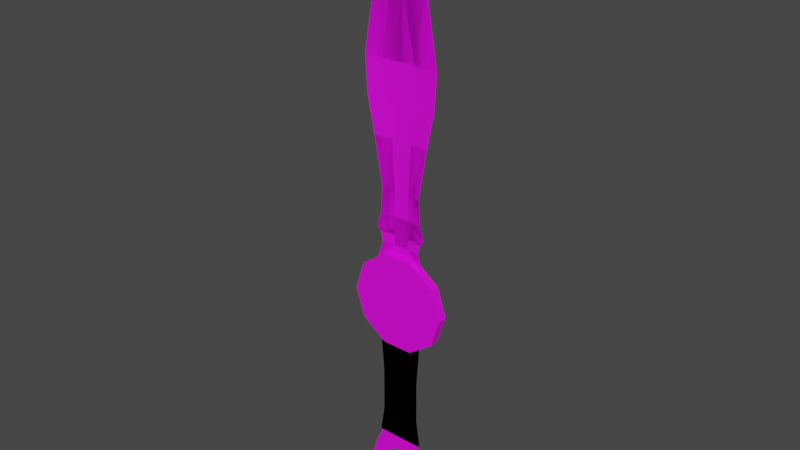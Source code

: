 # Source: blend.blend  (saved by Blender 3.4.6; exported with 4.5.12 LTS)
import bpy
from mathutils import Matrix  # noqa: F401  (used for matrix-valued properties, if any)

bpy.ops.wm.read_factory_settings(use_empty=True)
scene = bpy.context.scene
scene.name = 'Scene'

# ---- collections
col_collection = bpy.data.collections.new('Collection'); scene.collection.children.link(col_collection)

# ---- images (referenced by path relative to the original .blend; pixels are not part of the script)
import os
ASSET_DIR = os.environ.get("B2B_ASSET_DIR", "")  # directory of the original .blend (textures are referenced by path, not embedded)
HERE = os.path.dirname(os.path.abspath(__file__))  # packed textures are extracted next to this script under _unpacked/

def load_image(name, relpath, width, height, colorspace="sRGB"):
    """Load a texture the original file referenced (path relative to the .blend, or extracted next to this script)."""
    p = next((c for c in (os.path.join(HERE, relpath), os.path.join(ASSET_DIR, relpath)) if relpath and os.path.exists(c)), "")
    if p:
        img = bpy.data.images.load(p, check_existing=True)
        img.name = name
    else:  # same state as the original file: an image datablock whose file is absent (Cycles renders it pink)
        img = bpy.data.images.new(name, width, height)
        img.source = "FILE"
        img.filepath = "//" + (relpath or name)
    img.colorspace_settings.name = colorspace
    return img
img_png = load_image('太极飞镖基础颜色.png', '太极飞镖基础颜色.png', 1024, 1024, 'sRGB')

# ---- materials (node trees are filled in below, after node groups)
mat_435 = bpy.data.materials.new('435')
mat_435.use_transparent_shadow = False

# ---- node groups
ng_auto_smooth = bpy.data.node_groups.new('Auto Smooth', 'GeometryNodeTree')
_s = ng_auto_smooth.interface.new_socket(name='Geometry', in_out='OUTPUT', socket_type='NodeSocketGeometry')
_s = ng_auto_smooth.interface.new_socket(name='Geometry', in_out='INPUT', socket_type='NodeSocketGeometry')
_s = ng_auto_smooth.interface.new_socket(name='Angle', in_out='INPUT', socket_type='NodeSocketFloat')
_s.subtype = 'ANGLE'
_s.min_value = 0.0
_s.max_value = 3.142
ng_auto_smooth.is_modifier = True
_N = ng_auto_smooth.nodes; _L = ng_auto_smooth.links
n0 = _N.new('NodeGroupOutput'); n0.name = 'Group Output'; n0.location = (480, -100)
n1 = _N.new('NodeGroupInput'); n1.name = 'Group Input'; n1.location = (-420, -300)
n2 = _N.new('NodeGroupInput'); n2.name = 'Group Input.001'; n2.location = (-60, -100)
n3 = _N.new('GeometryNodeSetShadeSmooth'); n3.name = 'Set Shade Smooth'; n3.location = (120, -100)
n3.domain = 'EDGE'
n4 = _N.new('GeometryNodeSetShadeSmooth'); n4.name = 'Set Shade Smooth.001'; n4.location = (300, -100)
n5 = _N.new('GeometryNodeInputMeshEdgeAngle'); n5.name = 'Edge Angle'; n5.location = (-420, -220)
n6 = _N.new('GeometryNodeInputEdgeSmooth'); n6.name = 'Is Edge Smooth'; n6.location = (-60, -160)
n7 = _N.new('GeometryNodeInputShadeSmooth'); n7.name = 'Is Face Smooth'; n7.location = (-240, -340)
n8 = _N.new('FunctionNodeBooleanMath'); n8.name = 'Boolean Math'; n8.location = (-60, -220)
n9 = _N.new('FunctionNodeCompare'); n9.name = 'Compare'; n9.location = (-240, -180)
n9.operation = 'LESS_EQUAL'
_L.new(n5.outputs[0], n9.inputs[0])
_L.new(n4.outputs[0], n0.inputs[0])
_L.new(n1.outputs[1], n9.inputs[1])
_L.new(n9.outputs[0], n8.inputs[0])
_L.new(n7.outputs[0], n8.inputs[1])
_L.new(n2.outputs[0], n3.inputs[0])
_L.new(n6.outputs[0], n3.inputs[1])
_L.new(n3.outputs[0], n4.inputs[0])
_L.new(n8.outputs[0], n3.inputs[2])
n0.is_active_output = True

# ---- material node trees
mat_435.use_nodes = True; mat_435.node_tree.nodes.clear()
_N = mat_435.node_tree.nodes; _L = mat_435.node_tree.links
n0 = _N.new('ShaderNodeBsdfPrincipled'); n0.name = 'Principled BSDF'; n0.location = (10, 300)
n0.distribution = 'GGX'
n0.subsurface_method = 'RANDOM_WALK_SKIN'
n0.inputs[3].default_value = 1.45
n0.inputs[27].default_value = (0.0, 0.0, 0.0, 1.0)
n0.inputs[28].default_value = 1.0
n1 = _N.new('ShaderNodeOutputMaterial'); n1.name = 'Material Output'; n1.location = (300, 300)
n2 = _N.new('ShaderNodeTexImage'); n2.name = 'Image Texture'; n2.location = (-325, 158)
n2.image = img_png
_L.new(n0.outputs[0], n1.inputs[0])
_L.new(n2.outputs[0], n0.inputs[0])
n1.is_active_output = True

# ---- world
world_world = bpy.data.worlds.new('World'); scene.world = world_world
world_world.use_nodes = True; world_world.node_tree.nodes.clear()
_N = world_world.node_tree.nodes; _L = world_world.node_tree.links
n0 = _N.new('ShaderNodeOutputWorld'); n0.name = 'World Output'; n0.location = (300, 300)
n1 = _N.new('ShaderNodeBackground'); n1.name = 'Background'; n1.location = (10, 300)
n1.inputs[0].default_value = (0.05088, 0.05088, 0.05088, 1.0)
_L.new(n1.outputs[0], n0.inputs[0])
n0.is_active_output = True
world_world.color = (0.05088, 0.05088, 0.05088)
world_world.use_sun_shadow = False
world_world.sun_shadow_jitter_overblur = 0.0

# ---- meshes
me_mesh = bpy.data.meshes.new('Mesh')
me_mesh.from_pydata([(-0.4032, -0.00756, -9.015e-11), (-0.3262, -0.00756, 0.237), (-0.2412, -0.005732, 0.4405), (-0.1246, -0.00756, -0.3835), (-0.3262, -0.00756, -0.237), (-0.2016, -0.00756, -9.015e-11), (-0.1631, -0.00756, 0.1185), (-0.0623, -0.00756, 0.1917), (-0.0623, -0.00756, -0.1917), (-0.1631, -0.00756, -0.1185), (-0.2788, -0.006432, 0.3246), (-0.1218, -0.007277, 0.1636), (0.4032, -0.00756, -9.015e-11), (0.3262, -0.00756, 0.237), (0.2412, -0.005732, 0.4405), (0.1246, -0.00756, -0.3835), (0.3262, -0.00756, -0.237), (0.2016, -0.00756, -9.015e-11), (0.1631, -0.00756, 0.1185), (0.0623, -0.00756, 0.1917), (0.0623, -0.00756, -0.1917), (0.1631, -0.00756, -0.1185), (0.2788, -0.006432, 0.3246), (0.1218, -0.007277, 0.1636), (0.0, -0.005732, 0.4405), (0.0, -0.00756, 0.1917), (0.3274, -3.142e-08, 2.634), (0.0, -7.974e-08, 6.686), (-0.4555, -5.873e-08, 4.925), (0.4555, -5.873e-08, 4.925), (-0.3415, -4.872e-08, 4.085), (0.3415, -4.872e-08, 4.085), (-0.2428, -4.186e-08, 3.51), (0.2428, -4.186e-08, 3.51), (-0.2648, -3.832e-08, 3.214), (-0.2672, -3.572e-08, 2.995), (0.2377, -3.426e-08, 2.873), (0.2648, -3.832e-08, 3.214), (-0.3274, -3.142e-08, 2.634), (-0.2377, -3.426e-08, 2.873), (0.2672, -3.572e-08, 2.995), (0.427, -5.371e-08, 4.504), (-0.427, -5.371e-08, 4.504), (0.314, -3.638e-08, 3.05), (-0.314, -3.638e-08, 3.05), (-0.3216, -6.813e-08, 5.713), (0.3216, -6.813e-08, 5.713), (-0.3274, -3.142e-08, 2.634), (0.4555, -5.873e-08, 4.925), (-0.4555, -5.873e-08, 4.925), (0.3415, -4.872e-08, 4.085), (-0.3415, -4.872e-08, 4.085), (0.2428, -4.186e-08, 3.51), (-0.2428, -4.186e-08, 3.51), (0.2648, -3.832e-08, 3.214), (0.2672, -3.572e-08, 2.995), (-0.2377, -3.426e-08, 2.873), (-0.2648, -3.832e-08, 3.214), (0.3274, -3.142e-08, 2.634), (0.2377, -3.426e-08, 2.873), (-0.2672, -3.572e-08, 2.995), (-0.427, -5.371e-08, 4.504), (0.427, -5.371e-08, 4.504), (-0.314, -3.638e-08, 3.05), (0.314, -3.638e-08, 3.05), (0.3216, -6.813e-08, 5.713), (-0.3216, -6.813e-08, 5.713), (0.1691, 0.02128, 4.504), (-0.1691, 0.02128, 4.504), (0.1134, 0.02128, 3.05), (-0.1134, 0.02128, 3.05), (0.0, 0.01678, 2.634), (0.0, 0.02698, 4.925), (0.0, 0.02698, 4.085), (0.0, 0.02698, 3.51), (0.0, 0.02568, 2.873), (0.0, 0.02698, 3.214), (0.0, 0.02829, 2.995), (-0.1646, 0.02128, 4.925), (0.1646, 0.02128, 4.925), (-0.1234, 0.02128, 4.085), (0.0, 0.02698, 4.504), (0.1234, 0.02128, 4.085), (-0.0877, 0.02128, 3.51), (0.0877, 0.02128, 3.51), (-0.09567, 0.02128, 3.214), (0.0, 0.02698, 3.05), (-0.09654, 0.02226, 2.995), (0.08586, 0.0203, 2.873), (0.09567, 0.02128, 3.214), (-0.08586, 0.0203, 2.873), (0.09654, 0.02226, 2.995), (0.0, 0.02745, 5.713), (-0.1691, 0.02128, 4.504), (0.1691, 0.02128, 4.504), (-0.1134, 0.02128, 3.05), (0.1134, 0.02128, 3.05), (0.1646, 0.02128, 4.925), (-0.1646, 0.02128, 4.925), (0.1234, 0.02128, 4.085), (-0.1234, 0.02128, 4.085), (0.0877, 0.02128, 3.51), (-0.0877, 0.02128, 3.51), (0.09567, 0.02128, 3.214), (0.09654, 0.02226, 2.995), (-0.08586, 0.0203, 2.873), (-0.09567, 0.02128, 3.214), (0.08586, 0.0203, 2.873), (-0.09654, 0.02226, 2.995), (0.0, 0.04915, 2.211), (0.5817, 0.04915, 2.211), (0.4706, 0.04915, 2.553), (0.1797, 0.04915, 2.764), (-0.1797, 0.04915, 2.764), (-0.4706, 0.04915, 2.553), (-0.5817, 0.04915, 2.211), (-0.4706, 0.04915, 1.869), (-0.1797, 0.04915, 1.657), (0.1797, 0.04915, 1.657), (0.4706, 0.04915, 1.869), (0.5817, -0.05671, 2.211), (0.4706, -0.05671, 2.553), (0.1797, -0.05671, 2.764), (-0.1797, -0.05671, 2.764), (-0.4706, -0.05671, 2.553), (-0.5817, -0.05671, 2.211), (-0.4706, -0.05671, 1.869), (-0.1797, -0.05671, 1.657), (0.1797, -0.05671, 1.657), (0.4706, -0.05671, 1.869), (0.0, -0.05671, 2.211), (-0.2777, -0.01077, 0.3843), (0.2777, -0.01077, 0.3843), (-0.2633, -0.01077, 1.737), (0.2633, -0.01077, 1.737), (0.2262, -0.01077, 1.218), (-0.2262, -0.01077, 1.218), (0.2291, -0.01077, 0.7111), (-0.2291, -0.01077, 0.7111), (0.2777, -0.01077, 0.3843), (-0.2777, -0.01077, 0.3843), (0.2633, -0.01077, 1.737), (-0.2633, -0.01077, 1.737), (-0.2262, -0.01077, 1.218), (0.2262, -0.01077, 1.218), (-0.2291, -0.01077, 0.7111), (0.2291, -0.01077, 0.7111), (-0.2777, 0.01077, 0.3843), (0.2777, 0.01077, 0.3843), (-0.2633, 0.01077, 1.737), (0.2633, 0.01077, 1.737), (0.2262, 0.01077, 1.218), (-0.2262, 0.01077, 1.218), (0.2291, 0.01077, 0.7111), (-0.2291, 0.01077, 0.7111), (0.2777, 0.01077, 0.3843), (-0.2777, 0.01077, 0.3843), (0.2633, 0.01077, 1.737), (-0.2633, 0.01077, 1.737), (-0.2262, 0.01077, 1.218), (0.2262, 0.01077, 1.218), (-0.2291, 0.01077, 0.7111), (0.2291, 0.01077, 0.7111)], [], [(0, 5, 6, 1), (1, 6, 11, 10), (24, 2, 7, 25), (3, 8, 9, 4), (4, 9, 5, 0), (10, 11, 7, 2), (3, 15, 20, 8), (12, 13, 18, 17), (13, 22, 23, 18), (19, 14, 24, 25), (15, 16, 21, 20), (16, 12, 17, 21), (22, 14, 19, 23), (88, 26, 71, 75), (92, 27, 46), (45, 92, 78, 28), (79, 92, 46, 29), (68, 42, 28, 78), (67, 81, 72, 79), (78, 72, 81, 68), (79, 29, 41, 67), (83, 32, 30, 80), (80, 30, 42, 68), (84, 74, 73, 82), (82, 73, 81, 67), (68, 81, 73, 80), (80, 73, 74, 83), (67, 41, 31, 82), (31, 33, 84, 82), (85, 34, 32, 83), (89, 76, 74, 84), (83, 74, 76, 85), (33, 37, 89, 84), (86, 76, 89, 69), (85, 76, 86, 70), (89, 37, 43, 69), (87, 35, 44, 70), (91, 77, 86, 69), (86, 77, 87, 70), (43, 40, 91, 69), (90, 39, 35, 87), (88, 75, 77, 91), (90, 87, 77, 75), (91, 40, 36, 88), (90, 38, 39), (44, 34, 85, 70), (92, 45, 27), (78, 92, 72), (92, 79, 72), (75, 71, 38, 90), (88, 36, 26), (105, 75, 71, 47), (92, 66, 27), (65, 48, 97, 92), (98, 49, 66, 92), (94, 97, 48, 62), (93, 98, 72, 81), (97, 94, 81, 72), (98, 93, 61, 49), (101, 99, 50, 52), (99, 94, 62, 50), (102, 100, 73, 74), (100, 93, 81, 73), (94, 99, 73, 81), (99, 101, 74, 73), (93, 100, 51, 61), (51, 100, 102, 53), (103, 101, 52, 54), (106, 102, 74, 76), (101, 103, 76, 74), (53, 102, 106, 57), (86, 95, 106, 76), (103, 96, 86, 76), (106, 95, 63, 57), (104, 96, 64, 55), (108, 95, 86, 77), (86, 96, 104, 77), (63, 95, 108, 60), (107, 104, 55, 59), (105, 108, 77, 75), (107, 75, 77, 104), (108, 105, 56, 60), (107, 59, 58), (64, 96, 103, 54), (92, 27, 65), (97, 72, 92), (92, 72, 98), (75, 107, 58, 71), (105, 47, 56), (109, 111, 110), (109, 112, 111), (109, 113, 112), (109, 114, 113), (109, 115, 114), (109, 116, 115), (109, 117, 116), (109, 118, 117), (109, 119, 118), (109, 110, 119), (110, 111, 121, 120), (111, 112, 122, 121), (112, 113, 123, 122), (113, 114, 124, 123), (114, 115, 125, 124), (115, 116, 126, 125), (116, 117, 127, 126), (117, 118, 128, 127), (118, 119, 129, 128), (119, 110, 120, 129), (120, 121, 130), (121, 122, 130), (122, 123, 130), (123, 124, 130), (124, 125, 130), (125, 126, 130), (126, 127, 130), (127, 128, 130), (128, 129, 130), (129, 120, 130), (136, 135, 134, 133), (135, 136, 138, 137), (137, 138, 131, 132), (144, 141, 142, 143), (143, 145, 146, 144), (145, 140, 139, 146), (152, 149, 150, 151), (151, 153, 154, 152), (153, 148, 147, 154), (160, 159, 158, 157), (159, 160, 162, 161), (161, 162, 155, 156)])
me_mesh.polygons.foreach_set('use_smooth', [True] * 131)
_k = set([(0, 1), (0, 4), (1, 10), (2, 10), (2, 24), (3, 4), (3, 15), (5, 6), (5, 9), (6, 11), (7, 11), (7, 25), (8, 9), (8, 20), (12, 13), (12, 16), (13, 22), (14, 22), (14, 24), (15, 16), (17, 18), (17, 21), (18, 23), (19, 23), (19, 25), (20, 21), (26, 36), (27, 45), (27, 46), (27, 65), (27, 66), (28, 42), (28, 45), (29, 41), (29, 46), (30, 32), (30, 42), (31, 33), (31, 41), (32, 34), (33, 37), (34, 44), (35, 39), (35, 44), (36, 40), (37, 43), (38, 39), (40, 43), (47, 56), (48, 62), (48, 65), (49, 61), (49, 66), (50, 52), (50, 62), (51, 53), (51, 61), (52, 54), (53, 57), (54, 64), (55, 59), (55, 64), (56, 60), (57, 63), (58, 59), (60, 63), (110, 111), (110, 119), (111, 112), (112, 113), (113, 114), (114, 115), (115, 116), (116, 117), (117, 118), (118, 119), (120, 121), (120, 129), (121, 122), (122, 123), (123, 124), (124, 125), (125, 126), (126, 127), (127, 128), (128, 129), (131, 132), (131, 138), (132, 137), (133, 134), (133, 136), (134, 135), (135, 137), (136, 138), (139, 140), (139, 146), (140, 145), (141, 142), (141, 144), (142, 143), (143, 145), (144, 146), (147, 148), (147, 154), (148, 153), (149, 150), (149, 152), (150, 151), (151, 153), (152, 154), (155, 156), (155, 162), (156, 161), (157, 158), (157, 160), (158, 159), (159, 161), (160, 162)])
me_mesh.attributes.new('sharp_edge', 'BOOLEAN', 'EDGE').data.foreach_set('value', [ (min(e.vertices), max(e.vertices)) in _k for e in me_mesh.edges])
_uv = me_mesh.uv_layers.new(name='UVChannel_1')
_uv.uv.foreach_set('vector', [0.7887, 0.9941, 0.7887, 0.9052, 0.8409, 0.8882, 0.8932, 0.9601, 0.8932, 0.9601, 0.8409, 0.8882, 0.8608, 0.87, 0.9318, 0.9392, 0.9829, 0.8163, 0.9829, 0.9227, 0.8732, 0.8438, 0.8732, 0.8163, 0.6196, 0.8712, 0.7042, 0.8438, 0.7364, 0.8882, 0.6842, 0.9601, 0.6842, 0.9601, 0.7364, 0.8882, 0.7887, 0.9052, 0.7887, 0.9941, 0.9318, 0.9392, 0.8608, 0.87, 0.8732, 0.8438, 0.9829, 0.9227, 0.6196, 0.8712, 0.6196, 0.7614, 0.7042, 0.7889, 0.7042, 0.8438, 0.7887, 0.6386, 0.8932, 0.6725, 0.8409, 0.7444, 0.7887, 0.7274, 0.8932, 0.6725, 0.9318, 0.6934, 0.8608, 0.7626, 0.8409, 0.7444, 0.8732, 0.7889, 0.9829, 0.71, 0.9829, 0.8163, 0.8732, 0.8163, 0.6196, 0.7614, 0.6842, 0.6725, 0.7364, 0.7444, 0.7042, 0.7889, 0.6842, 0.6725, 0.7887, 0.6386, 0.7887, 0.7274, 0.7364, 0.7444, 0.9318, 0.6934, 0.9829, 0.71, 0.8732, 0.7889, 0.8608, 0.7626, 0.9313, 0.1326, 0.9897, 0.1916, 0.9896, 0.1115, 0.9313, 0.1115, 0.2379, 0.1115, 0.0001515, 0.1115, 0.2378, 0.1903, 0.2378, 0.03283, 0.2379, 0.1115, 0.4301, 0.07133, 0.4301, 0.0001515, 0.4301, 0.1518, 0.2379, 0.1115, 0.2378, 0.1903, 0.4301, 0.2229, 0.5329, 0.07023, 0.5329, 0.007095, 0.4301, 0.0001515, 0.4301, 0.07133, 0.5329, 0.1529, 0.5329, 0.1115, 0.4301, 0.1115, 0.4301, 0.1518, 0.4301, 0.07133, 0.4301, 0.1115, 0.5329, 0.1115, 0.5329, 0.07023, 0.4301, 0.1518, 0.4301, 0.2229, 0.5329, 0.216, 0.5329, 0.1529, 0.7757, 0.09008, 0.7757, 0.05197, 0.6352, 0.02794, 0.6352, 0.08138, 0.6352, 0.08138, 0.6352, 0.02794, 0.5329, 0.007095, 0.5329, 0.07023, 0.7757, 0.133, 0.7757, 0.1115, 0.6352, 0.1115, 0.6352, 0.1417, 0.6352, 0.1417, 0.6352, 0.1115, 0.5329, 0.1115, 0.5329, 0.1529, 0.5329, 0.07023, 0.5329, 0.1115, 0.6352, 0.1115, 0.6352, 0.08138, 0.6352, 0.08138, 0.6352, 0.1115, 0.7757, 0.1115, 0.7757, 0.09008, 0.5329, 0.1529, 0.5329, 0.216, 0.6352, 0.1951, 0.6352, 0.1417, 0.6352, 0.1951, 0.7757, 0.1711, 0.7757, 0.133, 0.6352, 0.1417, 0.8481, 0.08814, 0.8481, 0.0466, 0.7757, 0.05197, 0.7757, 0.09008, 0.8481, 0.1349, 0.8481, 0.1115, 0.7757, 0.1115, 0.7757, 0.133, 0.7757, 0.09008, 0.7757, 0.1115, 0.8481, 0.1115, 0.8481, 0.08814, 0.7757, 0.1711, 0.8481, 0.1765, 0.8481, 0.1349, 0.7757, 0.133, 0.888, 0.1115, 0.8481, 0.1115, 0.8481, 0.1349, 0.888, 0.1393, 0.8481, 0.08814, 0.8481, 0.1115, 0.888, 0.1115, 0.888, 0.08381, 0.8481, 0.1349, 0.8481, 0.1765, 0.888, 0.1885, 0.888, 0.1393, 0.9015, 0.08794, 0.9015, 0.04602, 0.888, 0.03463, 0.888, 0.08381, 0.9015, 0.1351, 0.9015, 0.1115, 0.888, 0.1115, 0.888, 0.1393, 0.888, 0.1115, 0.9015, 0.1115, 0.9015, 0.08794, 0.888, 0.08381, 0.888, 0.1885, 0.9015, 0.1771, 0.9015, 0.1351, 0.888, 0.1393, 0.9313, 0.09053, 0.9314, 0.05323, 0.9015, 0.04602, 0.9015, 0.08794, 0.9313, 0.1326, 0.9313, 0.1115, 0.9015, 0.1115, 0.9015, 0.1351, 0.9313, 0.09053, 0.9015, 0.08794, 0.9015, 0.1115, 0.9313, 0.1115, 0.9015, 0.1351, 0.9015, 0.1771, 0.9314, 0.1699, 0.9313, 0.1326, 0.9313, 0.09053, 0.9897, 0.03149, 0.9314, 0.05323, 0.888, 0.03463, 0.8481, 0.0466, 0.8481, 0.08814, 0.888, 0.08381, 0.2379, 0.1115, 0.2378, 0.03283, 0.0001515, 0.1115, 0.4301, 0.07133, 0.2379, 0.1115, 0.4301, 0.1115, 0.2379, 0.1115, 0.4301, 0.1518, 0.4301, 0.1115, 0.9313, 0.1115, 0.9896, 0.1115, 0.9897, 0.03149, 0.9313, 0.09053, 0.9313, 0.1326, 0.9314, 0.1699, 0.9897, 0.1916, 0.9313, 0.1326, 0.9313, 0.1115, 0.9896, 0.1115, 0.9897, 0.1916, 0.2379, 0.1115, 0.2378, 0.1903, 0.0001515, 0.1115, 0.2378, 0.03283, 0.4301, 0.0001515, 0.4301, 0.07133, 0.2379, 0.1115, 0.4301, 0.1518, 0.4301, 0.2229, 0.2378, 0.1903, 0.2379, 0.1115, 0.5329, 0.07023, 0.4301, 0.07133, 0.4301, 0.0001515, 0.5329, 0.007095, 0.5329, 0.1529, 0.4301, 0.1518, 0.4301, 0.1115, 0.5329, 0.1115, 0.4301, 0.07133, 0.5329, 0.07023, 0.5329, 0.1115, 0.4301, 0.1115, 0.4301, 0.1518, 0.5329, 0.1529, 0.5329, 0.216, 0.4301, 0.2229, 0.7757, 0.09008, 0.6352, 0.08138, 0.6352, 0.02794, 0.7757, 0.05197, 0.6352, 0.08138, 0.5329, 0.07023, 0.5329, 0.007095, 0.6352, 0.02794, 0.7757, 0.133, 0.6352, 0.1417, 0.6352, 0.1115, 0.7757, 0.1115, 0.6352, 0.1417, 0.5329, 0.1529, 0.5329, 0.1115, 0.6352, 0.1115, 0.5329, 0.07023, 0.6352, 0.08138, 0.6352, 0.1115, 0.5329, 0.1115, 0.6352, 0.08138, 0.7757, 0.09008, 0.7757, 0.1115, 0.6352, 0.1115, 0.5329, 0.1529, 0.6352, 0.1417, 0.6352, 0.1951, 0.5329, 0.216, 0.6352, 0.1951, 0.6352, 0.1417, 0.7757, 0.133, 0.7757, 0.1711, 0.8481, 0.08814, 0.7757, 0.09008, 0.7757, 0.05197, 0.8481, 0.0466, 0.8481, 0.1349, 0.7757, 0.133, 0.7757, 0.1115, 0.8481, 0.1115, 0.7757, 0.09008, 0.8481, 0.08814, 0.8481, 0.1115, 0.7757, 0.1115, 0.7757, 0.1711, 0.7757, 0.133, 0.8481, 0.1349, 0.8481, 0.1765, 0.888, 0.1115, 0.888, 0.1393, 0.8481, 0.1349, 0.8481, 0.1115, 0.8481, 0.08814, 0.888, 0.08381, 0.888, 0.1115, 0.8481, 0.1115, 0.8481, 0.1349, 0.888, 0.1393, 0.888, 0.1885, 0.8481, 0.1765, 0.9015, 0.08794, 0.888, 0.08381, 0.888, 0.03463, 0.9015, 0.04602, 0.9015, 0.1351, 0.888, 0.1393, 0.888, 0.1115, 0.9015, 0.1115, 0.888, 0.1115, 0.888, 0.08381, 0.9015, 0.08794, 0.9015, 0.1115, 0.888, 0.1885, 0.888, 0.1393, 0.9015, 0.1351, 0.9015, 0.1771, 0.9313, 0.09053, 0.9015, 0.08794, 0.9015, 0.04602, 0.9314, 0.05323, 0.9313, 0.1326, 0.9015, 0.1351, 0.9015, 0.1115, 0.9313, 0.1115, 0.9313, 0.09053, 0.9313, 0.1115, 0.9015, 0.1115, 0.9015, 0.08794, 0.9015, 0.1351, 0.9313, 0.1326, 0.9314, 0.1699, 0.9015, 0.1771, 0.9313, 0.09053, 0.9314, 0.05323, 0.9897, 0.03149, 0.888, 0.03463, 0.888, 0.08381, 0.8481, 0.08814, 0.8481, 0.0466, 0.2379, 0.1115, 0.0001515, 0.1115, 0.2378, 0.03283, 0.4301, 0.07133, 0.4301, 0.1115, 0.2379, 0.1115, 0.2379, 0.1115, 0.4301, 0.1115, 0.4301, 0.1518, 0.9313, 0.1115, 0.9313, 0.09053, 0.9897, 0.03149, 0.9896, 0.1115, 0.9313, 0.1326, 0.9897, 0.1916, 0.9314, 0.1699, 0.6994, 0.4318, 0.6994, 0.6632, 0.5634, 0.619, 0.6994, 0.4318, 0.8354, 0.619, 0.6994, 0.6632, 0.6994, 0.4318, 0.9195, 0.5033, 0.8354, 0.619, 0.6994, 0.4318, 0.9195, 0.3603, 0.9195, 0.5033, 0.6994, 0.4318, 0.8354, 0.2446, 0.9195, 0.3603, 0.6994, 0.4318, 0.6994, 0.2004, 0.8354, 0.2446, 0.6994, 0.4318, 0.5634, 0.2446, 0.6994, 0.2004, 0.6994, 0.4318, 0.4794, 0.3603, 0.5634, 0.2446, 0.6994, 0.4318, 0.4794, 0.5033, 0.4794, 0.3603, 0.6994, 0.4318, 0.5634, 0.619, 0.4794, 0.5033, 0.99, 0.6882, 0.99, 0.6022, 0.9998, 0.6022, 0.9998, 0.6882, 0.99, 0.6022, 0.99, 0.5162, 0.9998, 0.5162, 0.9998, 0.6022, 0.99, 0.5162, 0.99, 0.4302, 0.9998, 0.4302, 0.9998, 0.5162, 0.99, 0.4302, 0.99, 0.3442, 0.9998, 0.3442, 0.9998, 0.4302, 0.99, 0.3442, 0.99, 0.2582, 0.9998, 0.2582, 0.9998, 0.3442, 0.99, 0.2582, 0.99, 0.1722, 0.9998, 0.1722, 0.9998, 0.2582, 0.99, 0.1722, 0.99, 0.08616, 0.9998, 0.08616, 0.9998, 0.1722, 0.99, 0.08616, 0.99, 0.0001515, 0.9998, 0.0001515, 0.9998, 0.08616, 0.99, 0.8602, 0.99, 0.7742, 0.9998, 0.7742, 0.9998, 0.8602, 0.99, 0.7742, 0.99, 0.6882, 0.9998, 0.6882, 0.9998, 0.7742, 0.1228, 0.2446, 0.2588, 0.2004, 0.2588, 0.4318, 0.2588, 0.2004, 0.3948, 0.2446, 0.2588, 0.4318, 0.3948, 0.2446, 0.4789, 0.3603, 0.2588, 0.4318, 0.4789, 0.3603, 0.4789, 0.5033, 0.2588, 0.4318, 0.4789, 0.5033, 0.3948, 0.619, 0.2588, 0.4318, 0.3948, 0.619, 0.2588, 0.6632, 0.2588, 0.4318, 0.2588, 0.6632, 0.1228, 0.619, 0.2588, 0.4318, 0.1228, 0.619, 0.03879, 0.5033, 0.2588, 0.4318, 0.03879, 0.5033, 0.03879, 0.3603, 0.2588, 0.4318, 0.03879, 0.3603, 0.1228, 0.2446, 0.2588, 0.4318, 0.2396, 0.7219, 0.2396, 0.927, 0.004271, 0.9438, 0.004271, 0.705, 0.2396, 0.927, 0.2396, 0.7219, 0.4694, 0.7205, 0.4694, 0.9283, 0.4694, 0.9283, 0.4694, 0.7205, 0.6176, 0.6985, 0.6176, 0.9503, 0.2396, 0.7219, 0.004271, 0.705, 0.004271, 0.9438, 0.2396, 0.927, 0.2396, 0.927, 0.4694, 0.9283, 0.4694, 0.7205, 0.2396, 0.7219, 0.4694, 0.9283, 0.6176, 0.9503, 0.6176, 0.6985, 0.4694, 0.7205, 0.2396, 0.7219, 0.004271, 0.705, 0.004271, 0.9438, 0.2396, 0.927, 0.2396, 0.927, 0.4694, 0.9283, 0.4694, 0.7205, 0.2396, 0.7219, 0.4694, 0.9283, 0.6176, 0.9503, 0.6176, 0.6985, 0.4694, 0.7205, 0.2396, 0.7219, 0.2396, 0.927, 0.004271, 0.9438, 0.004271, 0.705, 0.2396, 0.927, 0.2396, 0.7219, 0.4694, 0.7205, 0.4694, 0.9283, 0.4694, 0.9283, 0.4694, 0.7205, 0.6176, 0.6985, 0.6176, 0.9503])
me_mesh.materials.append(mat_435)
me_mesh.use_remesh_fix_poles = True
me_mesh.use_remesh_preserve_attributes = False
me_mesh.update()

# ---- objects
ob_cylinder003 = bpy.data.objects.new('Cylinder003', me_mesh)

# ---- transforms, parenting, visibility, modifiers, constraints
ob_cylinder003.location = (0.0, 0.0, 0.0)
ob_cylinder003.color = (0.8, 0.8, 0.8, 1.0)
_m = ob_cylinder003.modifiers.new('Auto Smooth', 'NODES')
_m.node_group = ng_auto_smooth
_gi = [s.identifier for s in ng_auto_smooth.interface.items_tree if s.item_type == 'SOCKET' and s.in_out == 'INPUT']
_m[_gi[1]] = 0.5236  # Angle

# ---- collection membership
col_collection.objects.link(ob_cylinder003)

# ---- scene / render settings (as saved in the file)
scene.frame_start = 1; scene.frame_end = 250; scene.frame_set(1)
scene.render.engine = 'BLENDER_EEVEE_NEXT'
scene.render.fps = 30
scene.cycles.sampling_pattern = 'TABULATED_SOBOL'
scene.cycles.use_light_tree = False
scene.view_settings.view_transform = 'Filmic'
bpy.context.view_layer.update()

# ---- added for rendering (the .blend has no active camera and no usable light): camera, sun
cam_auto = bpy.data.cameras.new('AutoCamera')
cam_auto.lens = 50.0
cam_auto.sensor_width = 36.0
cam_auto.clip_end = 1000.0
ob_auto_camera = bpy.data.objects.new('AutoCamera', cam_auto)
scene.collection.objects.link(ob_auto_camera)
ob_auto_camera.location = (6.62998, -7.95976, 8.45551)
ob_auto_camera.rotation_euler = (1.09748, -7.21219e-08, 0.694738)
scene.camera = ob_auto_camera
light_auto_sun = bpy.data.lights.new('AutoSun', 'SUN')
light_auto_sun.energy = 3.0
light_auto_sun.angle = 0.0523599
ob_auto_sun = bpy.data.objects.new('AutoSun', light_auto_sun)
scene.collection.objects.link(ob_auto_sun)
ob_auto_sun.rotation_euler = (0.872665, 0.174533, 0.523599)
bpy.context.view_layer.update()
